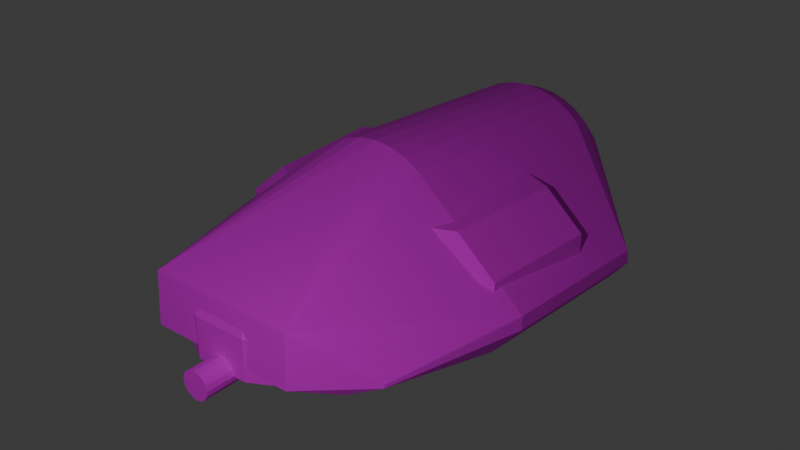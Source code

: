 # Source: interceptor.blend  (saved by Blender 4.5.90; exported with 4.5.12 LTS)
import bpy
from mathutils import Matrix  # noqa: F401  (used for matrix-valued properties, if any)

bpy.ops.wm.read_factory_settings(use_empty=True)
scene = bpy.context.scene
scene.name = 'Scene'

# ---- images (referenced by path relative to the original .blend; pixels are not part of the script)
import os
ASSET_DIR = os.environ.get("B2B_ASSET_DIR", "")  # directory of the original .blend (textures are referenced by path, not embedded)
HERE = os.path.dirname(os.path.abspath(__file__))  # packed textures are extracted next to this script under _unpacked/

def load_image(name, relpath, width, height, colorspace="sRGB"):
    """Load a texture the original file referenced (path relative to the .blend, or extracted next to this script)."""
    p = next((c for c in (os.path.join(HERE, relpath), os.path.join(ASSET_DIR, relpath)) if relpath and os.path.exists(c)), "")
    if p:
        img = bpy.data.images.load(p, check_existing=True)
        img.name = name
    else:  # same state as the original file: an image datablock whose file is absent (Cycles renders it pink)
        img = bpy.data.images.new(name, width, height)
        img.source = "FILE"
        img.filepath = "//" + (relpath or name)
    img.colorspace_settings.name = colorspace
    return img
img_pallete_png = load_image('pallete.png', 'pallete.png', 1024, 1024, 'sRGB')

# ---- materials (node trees are filled in below, after node groups)
mat_ship = bpy.data.materials.new('ship')

# ---- material node trees
mat_ship.use_nodes = True; mat_ship.node_tree.nodes.clear()
_N = mat_ship.node_tree.nodes; _L = mat_ship.node_tree.links
n0 = _N.new('ShaderNodeBsdfPrincipled'); n0.name = 'Principled BSDF'; n0.location = (10, 300)
n0.inputs[2].default_value = 1.0
n1 = _N.new('ShaderNodeOutputMaterial'); n1.name = 'Material Output'; n1.location = (300, 300)
n2 = _N.new('ShaderNodeTexImage'); n2.name = 'Image Texture'; n2.location = (-280, 280)
n2.image = img_pallete_png
_L.new(n0.outputs[0], n1.inputs[0])
_L.new(n2.outputs[0], n0.inputs[0])
n1.is_active_output = True

# ---- world
world_world = bpy.data.worlds.new('World'); scene.world = world_world
world_world.use_nodes = True; world_world.node_tree.nodes.clear()
_N = world_world.node_tree.nodes; _L = world_world.node_tree.links
n0 = _N.new('ShaderNodeOutputWorld'); n0.name = 'World Output'; n0.location = (300, 300)
n1 = _N.new('ShaderNodeBackground'); n1.name = 'Background'; n1.location = (10, 300)
n1.inputs[0].default_value = (0.05088, 0.05088, 0.05088, 1.0)
_L.new(n1.outputs[0], n0.inputs[0])
n0.is_active_output = True
world_world.color = (0.05088, 0.05088, 0.05088)
world_world.use_sun_shadow = False
world_world.sun_shadow_jitter_overblur = 0.0

# ---- lights
light_light = bpy.data.lights.new('Light', 'POINT')
light_light.transmission_factor = 0.0
light_light.energy = 1000.0
light_light.shadow_soft_size = 0.1
light_light.shadow_maximum_resolution = 0.006
light_light.use_absolute_resolution = True

# ---- meshes
me_cube_010 = bpy.data.meshes.new('Cube.010')
me_cube_010.from_pydata([(1.229, -2.399, -0.3168), (1.779, -0.8055, -0.4111), (1.792, 1.6, -0.553), (0.8913, -2.82, 0.4402), (0.8911, -2.856, -0.1773), (1.541, -2.213, -0.1679), (2.011, -0.632, 0.02496), (1.541, -2.215, -0.2031), (2.011, -0.6417, -0.1405), (2.022, 1.503, -0.2671), (2.022, 1.461, -0.09855), (-1.242, -2.386, -0.3165), (-1.775, -0.7869, -0.4106), (-1.763, 1.618, -0.5525), (-0.9086, -2.81, 0.4405), (-0.9089, -2.847, -0.1771), (-1.552, -2.197, -0.1675), (-2.005, -0.6109, 0.02549), (-1.552, -2.199, -0.2027), (-2.005, -0.6207, -0.14), (-1.994, 1.524, -0.2666), (-1.994, 1.482, -0.09802), (0.003334, -0.5499, 1.358), (-0.2074, -0.55, 1.337), (-0.41, -0.5526, 1.276), (-0.5968, -0.5575, 1.176), (-0.2083, -0.6748, -0.7776), (0.002384, -0.6771, -0.7983), (0.2131, -0.677, -0.7776), (0.6033, -0.5638, 1.176), (0.4166, -0.5569, 1.276), (0.214, -0.5522, 1.337), (-0.1925, 2.287, 1.17), (0.01818, 2.287, 1.191), (-0.3952, 2.284, 1.109), (-0.5819, 2.279, 1.009), (-0.7456, 2.272, 0.8749), (-0.396, 2.166, -0.8836), (-0.1935, 2.162, -0.9449), (0.01723, 2.159, -0.9657), (0.2279, 2.16, -0.945), (0.4306, 2.162, -0.8837), (0.7817, 2.264, 0.8747), (0.6181, 2.273, 1.009), (0.4314, 2.28, 1.108), (0.2289, 2.284, 1.17), (-0.1698, 2.596, 1.045), (0.01978, 2.597, 1.064), (-0.3522, 2.594, 0.9903), (-0.5203, 2.59, 0.9006), (-0.6676, 2.583, 0.78), (-0.7886, 2.575, 0.633), (-0.521, 2.494, -0.7129), (-0.353, 2.488, -0.8026), (-0.1707, 2.484, -0.8579), (0.01893, 2.482, -0.8765), (0.2086, 2.482, -0.8579), (0.3909, 2.484, -0.8027), (0.559, 2.489, -0.7131), (0.8278, 2.567, 0.6327), (0.707, 2.576, 0.7798), (0.5597, 2.584, 0.9005), (0.3917, 2.59, 0.9902), (0.2094, 2.594, 1.045), (-0.6821, 2.917, 0.2618), (-0.632, 2.904, 0.4452), (-0.6991, 2.913, 0.07201), (-0.6823, 2.894, -0.1168), (-0.6323, 2.86, -0.2975), (0.7336, 2.887, -0.117), (0.6832, 2.853, -0.2977), (0.7506, 2.906, 0.07182), (0.7337, 2.909, 0.2616), (0.6836, 2.897, 0.445)], [], [(6, 5, 7, 8), (6, 8, 9, 10), (1, 2, 9, 8), (17, 19, 18, 16), (17, 21, 20, 19), (12, 19, 20, 13), (24, 23, 32, 34), (27, 26, 38, 39), (25, 24, 34, 35), (30, 29, 43, 44), (28, 27, 39, 40), (31, 30, 44, 45), (23, 22, 33, 32), (22, 31, 45, 33), (32, 33, 47, 46), (38, 37, 53, 54), (34, 32, 46, 48), (43, 42, 60, 61), (39, 38, 54, 55), (35, 34, 48, 49), (44, 43, 61, 62), (40, 39, 55, 56), (36, 35, 49, 50), (45, 44, 62, 63), (41, 40, 56, 57), (33, 45, 63, 47), (4, 3, 14, 15), (66, 71, 69, 67), (9, 69, 71), (73, 72, 64, 65), (67, 20, 66), (10, 9, 71, 72), (67, 69, 70, 68), (73, 10, 72), (70, 69, 9), (11, 27, 0, 15), (6, 10, 43, 29), (21, 65, 64), (68, 20, 67), (2, 58, 70, 9), (55, 54, 68, 70), (47, 63, 73), (63, 62, 73), (62, 61, 73), (61, 60, 73), (60, 59, 73), (59, 10, 73), (59, 60, 10), (60, 42, 10), (42, 43, 10), (35, 21, 17, 25), (58, 57, 70), (57, 56, 70), (56, 55, 70), (22, 14, 3, 31), (7, 1, 8), (12, 13, 38, 26), (40, 41, 2), (41, 57, 2), (57, 58, 2), (51, 50, 65), (50, 49, 65), (49, 48, 65), (48, 46, 65), (21, 51, 65), (40, 2, 1, 28), (35, 36, 21), (36, 50, 21), (50, 51, 21), (54, 53, 68), (53, 52, 68), (12, 18, 19), (52, 53, 13), (53, 37, 13), (37, 38, 13), (46, 47, 73, 65), (29, 3, 6), (3, 5, 6), (5, 3, 4), (5, 4, 7), (4, 0, 7), (0, 1, 7), (0, 28, 1), (16, 14, 17), (14, 25, 17), (26, 11, 12), (11, 18, 12), (15, 14, 16), (15, 16, 18), (11, 15, 18), (30, 3, 29), (30, 31, 3), (52, 13, 20, 68), (72, 71, 66, 64), (20, 21, 64, 66), (15, 0, 4), (27, 28, 0), (22, 23, 14), (23, 24, 14), (24, 25, 14), (27, 11, 26)])
_uv = me_cube_010.uv_layers.new(name='UVMap')
_uv.uv.foreach_set('vector', [0.1669, 0.6924, 0.1811, 0.6271, 0.1811, 0.619, 0.1669, 0.6545, 0.1669, 0.6924, 0.1669, 0.6545, 0.1475, 0.6545, 0.148, 0.6924, 0.1683, 0.5906, 0.1465, 0.5906, 0.1475, 0.6545, 0.1669, 0.6545, 0.1669, 0.6924, 0.1669, 0.6545, 0.1811, 0.619, 0.1811, 0.6271, 0.1669, 0.6924, 0.148, 0.6924, 0.1475, 0.6545, 0.1669, 0.6545, 0.1683, 0.5906, 0.1669, 0.6545, 0.1475, 0.6545, 0.1465, 0.5906, 0.167, 0.9785, 0.167, 0.9925, 0.1413, 0.9925, 0.1413, 0.9785, 0.167, 0.5038, 0.167, 0.5086, 0.1413, 0.5086, 0.1413, 0.5038, 0.167, 0.9557, 0.167, 0.9785, 0.1413, 0.9785, 0.1413, 0.9557, 0.167, 0.9785, 0.167, 0.9557, 0.1413, 0.9557, 0.1413, 0.9785, 0.167, 0.5086, 0.167, 0.5038, 0.1413, 0.5038, 0.1413, 0.5086, 0.167, 0.9925, 0.167, 0.9785, 0.1413, 0.9785, 0.1413, 0.9925, 0.167, 0.9925, 0.167, 0.9972, 0.1413, 0.9972, 0.1413, 0.9925, 0.167, 0.9972, 0.167, 0.9925, 0.1413, 0.9925, 0.1413, 0.9972, 0.1413, 0.9925, 0.1413, 0.9972, 0.1385, 0.9726, 0.1385, 0.9683, 0.1413, 0.5086, 0.1413, 0.5226, 0.1385, 0.5454, 0.1385, 0.5328, 0.1413, 0.9785, 0.1413, 0.9925, 0.1385, 0.9683, 0.1385, 0.9557, 0.1413, 0.9557, 0.1413, 0.925, 0.1385, 0.9075, 0.1385, 0.9352, 0.1413, 0.5038, 0.1413, 0.5086, 0.1385, 0.5328, 0.1385, 0.5285, 0.1413, 0.9557, 0.1413, 0.9785, 0.1385, 0.9557, 0.1385, 0.9352, 0.1413, 0.9785, 0.1413, 0.9557, 0.1385, 0.9352, 0.1385, 0.9557, 0.1413, 0.5086, 0.1413, 0.5038, 0.1385, 0.5285, 0.1385, 0.5328, 0.1413, 0.925, 0.1413, 0.9557, 0.1385, 0.9352, 0.1385, 0.9075, 0.1413, 0.9925, 0.1413, 0.9785, 0.1385, 0.9557, 0.1385, 0.9683, 0.1413, 0.5226, 0.1413, 0.5086, 0.1385, 0.5328, 0.1385, 0.5454, 0.1413, 0.9972, 0.1413, 0.9925, 0.1385, 0.9683, 0.1385, 0.9726, 0.0, 0.0, 0.0, 0.0, 0.0, 0.0, 0.0, 0.0, 0.1351, 0.7505, 0.1351, 0.7505, 0.0, 0.0, 0.1352, 0.7072, 0.0, 0.0, 0.1352, 0.7072, 0.1351, 0.7505, 0.0, 0.0, 0.1352, 0.7939, 0.1352, 0.7939, 0.1354, 0.8355, 0.1352, 0.7072, 0.0, 0.0, 0.1351, 0.7505, 0.148, 0.6924, 0.0, 0.0, 0.1351, 0.7505, 0.1352, 0.7939, 0.1352, 0.7072, 0.0, 0.0, 0.0, 0.0, 0.1354, 0.6656, 0.1354, 0.8355, 0.0, 0.0, 0.1352, 0.7939, 0.1354, 0.6656, 0.1352, 0.7072, 0.0, 0.0, 0.0, 0.0, 0.0, 0.0, 0.0, 0.0, 0.0, 0.0, 0.0, 0.0, 0.148, 0.6924, 0.1413, 0.9557, 0.167, 0.9557, 0.148, 0.6924, 0.1354, 0.8355, 0.1352, 0.7939, 0.1354, 0.6656, 0.0, 0.0, 0.1352, 0.7072, 0.1465, 0.5906, 0.0, 0.0, 0.1354, 0.6656, 0.0, 0.0, 0.1385, 0.5285, 0.1385, 0.5328, 0.1354, 0.6656, 0.0, 0.0, 0.1385, 0.9726, 0.1385, 0.9683, 0.0, 0.0, 0.1385, 0.9683, 0.1385, 0.9557, 0.0, 0.0, 0.1385, 0.9557, 0.1385, 0.9352, 0.0, 0.0, 0.1385, 0.9352, 0.1385, 0.9075, 0.0, 0.0, 0.1385, 0.9075, 0.1385, 0.8739, 0.0, 0.0, 0.1385, 0.8739, 0.0, 0.0, 0.1354, 0.8355, 0.1385, 0.8739, 0.1385, 0.9075, 0.0, 0.0, 0.1385, 0.9075, 0.1413, 0.925, 0.0, 0.0, 0.1413, 0.925, 0.1413, 0.9557, 0.0, 0.0, 0.1413, 0.9557, 0.148, 0.6924, 0.0, 0.0, 0.167, 0.9557, 0.1385, 0.5659, 0.1385, 0.5454, 0.1354, 0.6656, 0.1385, 0.5454, 0.1385, 0.5328, 0.1354, 0.6656, 0.1385, 0.5328, 0.1385, 0.5285, 0.1354, 0.6656, 0.167, 0.9972, 0.0, 0.0, 0.0, 0.0, 0.167, 0.9925, 0.1811, 0.619, 0.1683, 0.5906, 0.1669, 0.6545, 0.0, 0.0, 0.1465, 0.5906, 0.1413, 0.5086, 0.167, 0.5086, 0.1413, 0.5086, 0.1413, 0.5226, 0.1465, 0.5906, 0.1413, 0.5226, 0.1385, 0.5454, 0.1465, 0.5906, 0.1385, 0.5454, 0.1385, 0.5659, 0.1465, 0.5906, 0.1385, 0.8739, 0.1385, 0.9075, 0.0, 0.0, 0.1385, 0.9075, 0.1385, 0.9352, 0.0, 0.0, 0.1385, 0.9352, 0.1385, 0.9557, 0.0, 0.0, 0.1385, 0.9557, 0.1385, 0.9683, 0.0, 0.0, 0.148, 0.6924, 0.1385, 0.8739, 0.0, 0.0, 0.1413, 0.5086, 0.1465, 0.5906, 0.0, 0.0, 0.167, 0.5086, 0.1413, 0.9557, 0.1413, 0.925, 0.148, 0.6924, 0.1413, 0.925, 0.1385, 0.9075, 0.148, 0.6924, 0.1385, 0.9075, 0.1385, 0.8739, 0.148, 0.6924, 0.1385, 0.5328, 0.1385, 0.5454, 0.1354, 0.6656, 0.1385, 0.5454, 0.1385, 0.5659, 0.1354, 0.6656, 0.1683, 0.5906, 0.1811, 0.619, 0.1669, 0.6545, 0.1385, 0.5659, 0.1385, 0.5454, 0.1465, 0.5906, 0.1385, 0.5454, 0.1413, 0.5226, 0.1465, 0.5906, 0.1413, 0.5226, 0.1413, 0.5086, 0.1465, 0.5906, 0.1385, 0.9683, 0.0, 0.0, 0.0, 0.0, 0.1354, 0.8355, 0.167, 0.9557, 0.0, 0.0, 0.0, 0.0, 0.0, 0.0, 0.1811, 0.6271, 0.1669, 0.6924, 0.1811, 0.6271, 0.0, 0.0, 0.0, 0.0, 0.1811, 0.6271, 0.0, 0.0, 0.1811, 0.619, 0.0, 0.0, 0.0, 0.0, 0.1811, 0.619, 0.0, 0.0, 0.1683, 0.5906, 0.1811, 0.619, 0.0, 0.0, 0.167, 0.5086, 0.0, 0.0, 0.1811, 0.6271, 0.0, 0.0, 0.1669, 0.6924, 0.0, 0.0, 0.167, 0.9557, 0.0, 0.0, 0.167, 0.5086, 0.0, 0.0, 0.0, 0.0, 0.0, 0.0, 0.1811, 0.619, 0.1683, 0.5906, 0.0, 0.0, 0.0, 0.0, 0.1811, 0.6271, 0.0, 0.0, 0.1811, 0.6271, 0.1811, 0.619, 0.0, 0.0, 0.0, 0.0, 0.1811, 0.619, 0.167, 0.9785, 0.0, 0.0, 0.167, 0.9557, 0.167, 0.9785, 0.167, 0.9925, 0.0, 0.0, 0.1385, 0.5659, 0.1465, 0.5906, 0.1475, 0.6545, 0.1354, 0.6656, 0.0, 0.0, 0.1351, 0.7505, 0.1351, 0.7505, 0.1352, 0.7939, 0.1475, 0.6545, 0.148, 0.6924, 0.1352, 0.7939, 0.1351, 0.7505, 0.0, 0.0, 0.0, 0.0, 0.0, 0.0, 0.167, 0.5038, 0.167, 0.5086, 0.0, 0.0, 0.167, 0.9972, 0.167, 0.9925, 0.0, 0.0, 0.167, 0.9925, 0.167, 0.9785, 0.0, 0.0, 0.167, 0.9785, 0.167, 0.9557, 0.0, 0.0, 0.0, 0.0, 0.0, 0.0, 0.167, 0.5086])
me_cube_010.materials.append(mat_ship)
me_cube_010.update()
me_cube = bpy.data.meshes.new('Cube')
me_cube.from_pydata([(0.7158, 1.057, -0.1152), (0.7453, 0.9731, 0.7981), (0.7453, -0.645, -0.3269), (0.8012, -1.129, 0.6971), (0.3354, 1.044, -0.1152), (0.3354, 1.074, 0.5864), (0.3354, -0.645, -0.3269), (0.3354, -1.021, 0.9143), (1.222, -1.021, -0.1648), (1.028, 0.9198, -0.008988), (1.028, 0.9198, 0.2411), (1.122, -1.132, 0.4078), (0.6986, -2.079, 0.5271), (0.5732, -2.187, -0.3269), (0.3354, -2.187, -0.3269), (0.2691, -2.187, 0.6386), (0.8436, -2.077, 0.3183), (0.9253, -2.187, -0.1648), (0.004836, -0.645, -0.3269), (0.2165, 1.044, -0.1152), (0.2165, 1.074, 0.5864), (0.004837, -2.187, -0.3269), (0.5732, -2.267, 0.3225), (0.3201, -2.313, 0.366), (0.9253, -2.187, 0.111), (0.8254, -2.267, -0.2459), (0.8254, -2.267, 0.1859), (0.5732, -2.728, 0.162), (0.5732, -2.728, -0.3269), (0.3354, -2.86, -0.3269), (0.3354, -2.86, 0.162), (0.7541, -2.603, -0.2459), (0.2245, -2.77, 0.3688), (0.7541, -2.603, 0.08703), (0.7453, 1.044, -0.3269), (0.3354, 1.044, -0.3269), (0.3354, 0.9731, 0.9143), (0.6718, 1.077, 0.5864), (1.222, 0.8345, -0.1648), (1.222, 0.8345, 0.3364), (0.004836, 1.044, -0.3269), (0.6712, 1.453, -0.1181), (0.6677, 1.454, 0.5866), (0.3439, 1.454, 0.5866), (0.3439, 1.454, -0.1181), (1.025, 1.455, -0.01188), (1.025, 1.455, 0.2382), (0.2144, 1.454, 0.585), (0.2144, 1.454, -0.1166), (0.004836, 1.044, -0.1225), (0.004836, 1.457, -0.1225), (0.6718, 1.585, -0.2204), (0.8524, 1.587, 0.69), (0.3446, 1.586, 0.8071), (0.3446, 1.586, -0.2204), (1.125, 1.587, -0.08322), (1.125, 1.587, 0.2399), (0.215, 1.587, 0.805), (0.215, 1.587, -0.2186), (0.00548, 1.589, -0.2261), (0.6727, 1.887, -0.2206), (0.8532, 1.888, 0.6898), (0.3454, 1.888, 0.807), (0.3454, 1.888, -0.2206), (1.126, 1.889, -0.08335), (1.126, 1.889, 0.2397), (0.2159, 1.889, 0.8049), (0.2159, 1.889, -0.2187), (0.006305, 1.891, -0.2262), (0.6736, 2.226, -0.2207), (0.8541, 2.227, 0.6897), (0.3463, 2.227, 0.8068), (0.3463, 2.227, -0.2207), (1.127, 2.228, -0.0835), (1.127, 2.228, 0.2396), (0.01804, 2.227, 0.8047), (0.01804, 2.227, -0.2188), (0.6561, 2.49, -0.1275), (0.6701, 2.492, 0.6895), (0.3464, 2.491, 0.6895), (0.347, 2.491, -0.1275), (0.934, 2.492, -0.01971), (0.934, 2.492, 0.2069), (0.3102, 2.491, 0.5956), (0.3102, 2.491, -0.1269), (0.6736, 2.49, -0.2209), (0.3464, 2.491, -0.2209), (0.3471, 2.491, 0.5962), (0.625, 2.491, 0.5962), (1.027, 2.492, -0.08365), (1.027, 2.492, 0.2394), (0.2168, 2.492, 0.6874), (0.2168, 2.492, -0.219), (0.6561, 2.195, -0.1273), (0.6249, 2.196, 0.5963), (0.347, 2.196, 0.5963), (0.3469, 2.196, -0.1273), (0.9339, 2.197, -0.01955), (0.9339, 2.197, 0.207), (0.3101, 2.196, 0.5957), (0.3101, 2.196, -0.1268), (0.7453, -1.021, 0.7981), (1.222, -1.021, 0.3364), (0.5732, -2.187, 0.6386), (0.9253, -2.187, 0.1768), (0.7561, -1.114, 0.6565), (1.077, -1.118, 0.3672), (-0.6971, 1.057, -0.1152), (-0.7265, 0.9731, 0.7981), (-0.7265, -0.645, -0.3269), (-0.7825, -1.129, 0.6971), (-0.3166, 1.044, -0.1152), (-0.3166, 1.074, 0.5864), (-0.3166, -0.645, -0.3269), (-0.3166, -1.021, 0.9143), (-1.203, -1.021, -0.1648), (-1.01, 0.9198, -0.008988), (-1.01, 0.9198, 0.2411), (-1.103, -1.132, 0.4078), (-0.6799, -2.079, 0.5271), (-0.5544, -2.187, -0.3269), (-0.3166, -2.187, -0.3269), (-0.2504, -2.187, 0.6386), (-0.8248, -2.077, 0.3183), (-0.9066, -2.187, -0.1648), (0.01389, -1.021, 0.9143), (0.01389, -0.645, -0.3269), (-0.1978, 1.044, -0.1152), (-0.1978, 1.074, 0.5864), (0.01389, -2.239, 0.6182), (0.01389, -2.187, -0.3269), (-0.5544, -2.267, 0.3225), (-0.3014, -2.313, 0.366), (-0.9066, -2.187, 0.111), (-0.8067, -2.267, -0.2459), (-0.8067, -2.267, 0.1859), (-0.5544, -2.728, 0.162), (-0.5544, -2.728, -0.3269), (-0.3166, -2.86, -0.3269), (-0.3166, -2.86, 0.162), (-0.7354, -2.603, -0.2459), (0.01389, -2.86, 0.162), (0.01389, -2.86, -0.3269), (-0.2058, -2.77, 0.3688), (-0.7354, -2.603, 0.08703), (-0.7265, 1.044, -0.3269), (-0.3166, 1.044, -0.3269), (-0.3166, 0.9731, 0.9143), (-0.653, 1.077, 0.5864), (-1.203, 0.8345, -0.1648), (-1.203, 0.8345, 0.3364), (0.01389, 0.9731, 0.9143), (0.01389, 1.044, -0.3269), (-0.6525, 1.453, -0.1181), (-0.649, 1.454, 0.5866), (-0.3252, 1.454, 0.5866), (-0.3252, 1.454, -0.1181), (-1.006, 1.455, -0.01188), (-1.006, 1.455, 0.2382), (-0.1957, 1.454, 0.585), (-0.1957, 1.454, -0.1166), (0.01389, 1.044, -0.1225), (0.01389, 1.074, 0.584), (0.01389, 1.457, 0.584), (0.01389, 1.457, -0.1225), (-0.6531, 1.585, -0.2204), (-0.8336, 1.587, 0.69), (-0.3258, 1.586, 0.8071), (-0.3258, 1.586, -0.2204), (-1.106, 1.587, -0.08322), (-1.106, 1.587, 0.2399), (-0.1963, 1.587, 0.805), (-0.1963, 1.587, -0.2186), (0.01325, 1.589, 0.8038), (0.01325, 1.589, -0.2261), (-0.6539, 1.887, -0.2206), (-0.8344, 1.888, 0.6898), (-0.3267, 1.888, 0.807), (-0.3267, 1.888, -0.2206), (-1.107, 1.889, -0.08335), (-1.107, 1.889, 0.2397), (-0.1971, 1.889, 0.8049), (-0.1971, 1.889, -0.2187), (0.01242, 1.891, 0.8036), (0.01242, 1.891, -0.2262), (-0.6549, 2.226, -0.2207), (-0.8354, 2.227, 0.6897), (-0.3276, 2.227, 0.8068), (-0.3276, 2.227, -0.2207), (-1.108, 2.228, -0.0835), (-1.108, 2.228, 0.2396), (0.0006921, 2.227, 0.8047), (0.0006921, 2.227, -0.2188), (0.0115, 2.23, 0.8035), (0.0115, 2.23, -0.2263), (-0.6374, 2.49, -0.1275), (-0.6514, 2.492, 0.6895), (-0.3276, 2.491, 0.6895), (-0.3283, 2.491, -0.1275), (-0.9153, 2.492, -0.01971), (-0.9153, 2.492, 0.2069), (-0.2915, 2.491, 0.5956), (-0.2915, 2.491, -0.1269), (-0.6549, 2.49, -0.2209), (-0.3276, 2.491, -0.2209), (-0.3284, 2.491, 0.5962), (-0.6063, 2.491, 0.5962), (-1.009, 2.492, -0.08365), (-1.009, 2.492, 0.2394), (-0.1981, 2.492, 0.6874), (-0.1981, 2.492, -0.219), (-0.6373, 2.195, -0.1273), (-0.6062, 2.196, 0.5963), (-0.3283, 2.196, 0.5963), (-0.3282, 2.196, -0.1273), (-0.9152, 2.197, -0.01955), (-0.9152, 2.197, 0.207), (-0.2914, 2.196, 0.5957), (-0.2914, 2.196, -0.1268), (-0.7265, -1.021, 0.7981), (-1.203, -1.021, 0.3364), (-0.5544, -2.187, 0.6386), (-0.9066, -2.187, 0.1768), (-0.7374, -1.114, 0.6565), (-1.058, -1.118, 0.3672), (0.2129, -2.239, 0.6182), (0.3354, -2.267, 0.3225), (0.01389, -2.187, 0.6386), (0.2644, -2.838, 0.2135), (-0.2666, -2.267, 0.5495), (-0.3166, -2.267, 0.3225), (-0.2456, -2.838, 0.2135), (0.2129, -2.695, 0.4408), (0.3221, -2.765, 0.2445), (-0.3034, -2.765, 0.2445), (-0.2648, -2.705, 0.3785), (-0.1941, -2.239, 0.6182), (-0.1941, -2.695, 0.4408), (-0.3166, -2.86, 0.162), (-0.3166, -2.267, 0.3225), (0.2854, -2.267, 0.5495), (0.2836, -2.705, 0.3785), (-0.2504, -2.187, 0.6386), (-0.2504, -2.748, 0.4204), (0.01389, -2.187, 0.6386), (0.2691, -2.187, 0.6386), (0.2691, -2.748, 0.4204), (0.3354, -2.86, 0.162), (0.3354, -2.267, 0.3225), (0.6718, 1.077, 0.5864), (0.6677, 1.454, 0.5866), (1.028, 0.9198, -0.008988), (1.028, 0.9198, 0.2411), (1.025, 1.455, -0.01188), (1.125, 1.587, -0.08322), (1.125, 1.587, 0.2399), (0.8524, 1.587, 0.69), (-0.7265, -0.645, -0.3269), (-0.7265, 1.044, -0.3269), (-1.203, 0.8345, 0.3364), (-1.203, -1.021, 0.3364), (-0.7265, 0.9731, 0.7981), (-1.203, -1.021, -0.1648), (-0.9066, -2.187, 0.111), (-0.9066, -2.187, -0.1648), (-0.9066, -2.187, 0.1768), (-1.01, 0.9198, -0.008988), (-1.01, 0.9198, 0.2411), (-0.653, 1.077, 0.5864), (-0.6971, 1.057, -0.1152), (-1.327, 0.7438, 0.7575), (-1.227, -0.7275, 0.7575), (-1.703, -0.7275, -0.1648), (-1.803, 0.7397, -0.1648), (-1.803, 0.7397, 0.3364), (-1.803, 0.7397, 0.3364), (-1.703, -0.7275, 0.3364), (-1.703, -0.7275, 0.3364), (1.345, 0.7438, 0.7575), (1.245, -0.7275, 0.7575), (1.722, -0.7275, -0.1648), (1.822, 0.7397, -0.1648), (1.822, 0.7397, 0.3364), (1.722, -0.7275, 0.3364)], [], [(102, 8, 280, 283), (8, 102, 104, 24, 17), (251, 0, 41, 45), (4, 19, 48, 44), (2, 6, 35, 34), (7, 101, 1, 36), (39, 1, 278, 282), (2, 34, 38, 8), (6, 2, 13, 14), (5, 249, 250, 43), (22, 103, 15, 226), (26, 25, 17, 24), (16, 11, 106), (101, 7, 15, 103), (2, 8, 17, 25, 13), (15, 7, 125, 227), (35, 6, 18, 40), (6, 14, 21, 18), (228, 32, 143, 231), (7, 36, 151, 125), (26, 22, 27, 33), (103, 22, 26, 24, 104), (23, 240, 241, 233), (14, 13, 28, 29), (29, 30, 141, 142), (28, 27, 30, 29), (27, 28, 31, 33), (25, 26, 33, 31), (13, 25, 31, 28), (21, 14, 29, 142), (22, 226, 30, 27), (4, 0, 34, 35), (249, 5, 36, 1), (251, 252, 39, 38), (252, 249, 1, 39), (0, 251, 38, 34), (20, 162, 151), (19, 4, 35, 40), (5, 20, 151, 36), (41, 44, 54, 51), (42, 46, 255, 52), (44, 48, 58, 54), (10, 9, 253, 46), (0, 4, 44, 41), (20, 5, 43, 47), (37, 10, 46, 42), (40, 49, 19), (46, 253, 55, 255), (19, 49, 50, 48), (162, 20, 47, 163), (173, 57, 66, 183), (256, 56, 65, 61), (54, 58, 67, 63), (58, 59, 68, 67), (47, 43, 53, 57), (48, 50, 59, 58), (45, 41, 51, 254), (43, 250, 256, 53), (163, 47, 57, 173), (60, 63, 72, 69), (183, 66, 75, 193), (61, 65, 74, 70), (63, 67, 76, 72), (51, 54, 63, 60), (57, 53, 62, 66), (254, 51, 60, 64), (53, 256, 61, 62), (56, 254, 64, 65), (76, 75, 91, 92), (75, 71, 79, 91), (69, 72, 86, 85), (76, 194, 193, 75), (66, 62, 71, 75), (64, 60, 69, 73), (62, 61, 70, 71), (65, 64, 73, 74), (67, 68, 194, 76), (82, 81, 97, 98), (81, 77, 93, 97), (80, 84, 100, 96), (70, 74, 90, 78), (71, 70, 78, 79), (72, 76, 92, 86), (73, 69, 85, 89), (74, 73, 89, 90), (80, 77, 85, 86), (88, 87, 79, 78), (81, 82, 90, 89), (82, 88, 78, 90), (77, 81, 89, 85), (83, 84, 92, 91), (84, 80, 86, 92), (87, 83, 91, 79), (95, 96, 100, 99), (96, 95, 94, 93), (93, 94, 98, 97), (77, 80, 96, 93), (83, 87, 95, 99), (84, 83, 99, 100), (88, 82, 98, 94), (87, 88, 94, 95), (3, 11, 102, 101), (16, 12, 103, 104), (11, 16, 104, 102), (12, 3, 101, 103), (11, 3, 105, 106), (16, 106, 105, 12), (12, 105, 3), (259, 149, 273, 274), (262, 124, 133, 222, 220), (266, 157, 153, 269), (111, 156, 160, 127), (257, 258, 146, 113), (114, 147, 261, 219), (219, 261, 270, 271), (109, 262, 149, 145), (113, 121, 120, 257), (112, 155, 154, 268), (131, 230, 122, 221), (135, 263, 264, 134), (123, 224, 118), (219, 221, 122, 114), (257, 120, 134, 264, 115), (122, 227, 125, 114), (146, 152, 126, 113), (113, 126, 130, 121), (232, 225, 129, 236, 237), (114, 125, 151, 147), (135, 144, 136, 131), (221, 265, 263, 135, 131), (132, 234, 235, 229), (121, 138, 137, 120), (138, 142, 141, 139), (137, 138, 139, 136), (136, 144, 140, 137), (134, 140, 144, 135), (120, 137, 140, 134), (130, 142, 138, 121), (131, 136, 139, 230), (111, 146, 258, 269), (268, 261, 147, 112), (116, 149, 259, 117), (117, 259, 108, 148), (107, 145, 149, 116), (128, 151, 162), (127, 152, 146, 111), (112, 147, 151, 128), (153, 165, 168, 156), (154, 166, 170, 158), (156, 168, 172, 160), (267, 158, 157, 266), (269, 153, 156, 111), (128, 159, 155, 112), (268, 154, 158, 267), (152, 127, 161), (158, 170, 169, 157), (127, 160, 164, 161), (162, 163, 159, 128), (173, 183, 181, 171), (166, 176, 180, 170), (168, 178, 182, 172), (172, 182, 184, 174), (159, 171, 167, 155), (160, 172, 174, 164), (157, 169, 165, 153), (155, 167, 166, 154), (163, 173, 171, 159), (175, 185, 188, 178), (183, 193, 191, 181), (176, 186, 190, 180), (178, 188, 192, 182), (165, 175, 178, 168), (171, 181, 177, 167), (169, 179, 175, 165), (167, 177, 176, 166), (170, 180, 179, 169), (192, 210, 209, 191), (191, 209, 197, 187), (185, 203, 204, 188), (192, 191, 193, 194), (181, 191, 187, 177), (179, 189, 185, 175), (177, 187, 186, 176), (180, 190, 189, 179), (182, 192, 194, 184), (200, 216, 215, 199), (199, 215, 211, 195), (198, 214, 218, 202), (186, 196, 208, 190), (187, 197, 196, 186), (188, 204, 210, 192), (189, 207, 203, 185), (190, 208, 207, 189), (198, 204, 203, 195), (206, 196, 197, 205), (199, 207, 208, 200), (200, 208, 196, 206), (195, 203, 207, 199), (201, 209, 210, 202), (202, 210, 204, 198), (205, 197, 209, 201), (213, 217, 218, 214), (214, 211, 212, 213), (211, 215, 216, 212), (195, 211, 214, 198), (201, 217, 213, 205), (202, 218, 217, 201), (206, 212, 216, 200), (205, 213, 212, 206), (110, 219, 260, 118), (123, 265, 221, 119), (118, 260, 265, 123), (119, 221, 219, 110), (118, 224, 223, 110), (123, 119, 223, 224), (119, 110, 223), (245, 248, 226, 15), (248, 247, 30, 226), (242, 244, 227, 122), (239, 242, 122, 230), (247, 238, 139, 30), (238, 239, 230, 139), (244, 245, 15, 227), (32, 228, 247, 246), (228, 231, 238, 247), (231, 143, 243, 238), (143, 32, 246, 243), (229, 235, 243, 242), (235, 234, 238, 243), (132, 229, 242, 239), (234, 132, 239, 238), (225, 232, 246, 245), (237, 236, 242, 243), (232, 237, 243, 246), (236, 129, 244, 242), (129, 225, 245, 244), (241, 240, 245, 246), (233, 241, 246, 247), (240, 23, 248, 245), (23, 233, 247, 248), (37, 42, 250, 249), (9, 10, 252, 251), (10, 37, 249, 252), (55, 253, 45, 254), (253, 9, 251, 45), (255, 55, 254, 56), (52, 255, 56, 256), (42, 52, 256, 250), (109, 145, 258, 257), (259, 220, 260, 150), (108, 259, 150, 261), (262, 109, 257, 115), (133, 124, 264, 263), (220, 222, 265, 260), (124, 262, 115, 264), (222, 133, 263, 265), (116, 117, 267, 266), (117, 148, 268, 267), (107, 116, 266, 269), (145, 107, 269, 258), (148, 108, 261, 268), (270, 275, 276, 271), (273, 272, 277, 274), (220, 259, 274, 277), (260, 219, 271, 276), (150, 260, 276, 275), (149, 262, 272, 273), (261, 150, 275, 270), (262, 220, 277, 272), (278, 279, 283, 282), (281, 282, 283, 280), (38, 39, 282, 281), (101, 102, 283, 279), (1, 101, 279, 278), (8, 38, 281, 280)])
_uv = me_cube.uv_layers.new(name='UVMap')
_uv.uv.foreach_set('vector', [0.4978, 0.7928, 0.4978, 0.5754, 0.4978, 0.5754, 0.4978, 0.7928, 0.4978, 0.5754, 0.4978, 0.7928, 0.4853, 0.7236, 0.4853, 0.6951, 0.4853, 0.5754, 0.06961, 0.5839, 0.08202, 0.5112, 0.1177, 0.5092, 0.1179, 0.5819, 0.08085, 0.5112, 0.08085, 0.5112, 0.1178, 0.5102, 0.1178, 0.5092, 0.4777, 0.505, 0.4605, 0.505, 0.4605, 0.505, 0.4777, 0.505, 0.4605, 0.9932, 0.4777, 0.9932, 0.4777, 0.9932, 0.4605, 0.9932, 0.4978, 0.7928, 0.4777, 0.9932, 0.4777, 0.9932, 0.4978, 0.7928, 0.4777, 0.505, 0.4777, 0.505, 0.4978, 0.5754, 0.4978, 0.5754, 0.4605, 0.505, 0.4777, 0.505, 0.4705, 0.505, 0.4605, 0.505, 0.08355, 0.9914, 0.08376, 0.9914, 0.1178, 0.9915, 0.1178, 0.9915, 0.4705, 0.7868, 0.4705, 0.924, 0.4577, 0.924, 0.4605, 0.7868, 0.4811, 0.7276, 0.4811, 0.5402, 0.4853, 0.5754, 0.4853, 0.6951, 0.07766, 0.9941, 0.07751, 0.5079, 0.07722, 0.5095, 0.4777, 0.9932, 0.4605, 0.9932, 0.4577, 0.924, 0.4705, 0.924, 0.4777, 0.505, 0.4978, 0.5754, 0.4853, 0.5754, 0.4811, 0.5402, 0.4705, 0.505, 0.4577, 0.924, 0.4605, 0.9932, 0.4466, 0.9932, 0.4466, 0.924, 0.4605, 0.505, 0.4605, 0.505, 0.4466, 0.505, 0.4466, 0.505, 0.4605, 0.505, 0.4605, 0.505, 0.4466, 0.505, 0.4466, 0.505, 0.6085, 0.5266, 0.606, 0.7047, 0.5788, 0.7047, 0.5763, 0.5266, 0.4605, 0.9932, 0.4605, 0.9932, 0.4466, 0.9932, 0.4466, 0.9932, 0.4811, 0.7276, 0.4705, 0.7868, 0.4705, 0.7172, 0.4781, 0.6846, 0.4705, 0.924, 0.4705, 0.7868, 0.4811, 0.7276, 0.4853, 0.6951, 0.4853, 0.7236, 0.612, 0.7015, 0.6098, 0.9119, 0.6097, 0.7159, 0.6121, 0.5621, 0.4605, 0.505, 0.4705, 0.505, 0.4705, 0.505, 0.4605, 0.505, 0.4605, 0.505, 0.4605, 0.7172, 0.4466, 0.7172, 0.4466, 0.505, 0.4705, 0.505, 0.4705, 0.7172, 0.4605, 0.7172, 0.4605, 0.505, 0.4705, 0.7172, 0.4705, 0.505, 0.4781, 0.5402, 0.4781, 0.6846, 0.4811, 0.5402, 0.4811, 0.7276, 0.4781, 0.6846, 0.4781, 0.5402, 0.4705, 0.505, 0.4811, 0.5402, 0.4781, 0.5402, 0.4705, 0.505, 0.4466, 0.505, 0.4605, 0.505, 0.4605, 0.505, 0.4466, 0.505, 0.4705, 0.7868, 0.4605, 0.7868, 0.4605, 0.7172, 0.4705, 0.7172, 0.4605, 0.5969, 0.4765, 0.5969, 0.4777, 0.505, 0.4605, 0.505, 0.4746, 0.9014, 0.4605, 0.9014, 0.4605, 0.9932, 0.4777, 0.9932, 0.4896, 0.643, 0.4896, 0.7515, 0.4978, 0.7928, 0.4978, 0.5754, 0.4896, 0.7515, 0.4746, 0.9014, 0.4777, 0.9932, 0.4978, 0.7928, 0.4765, 0.5969, 0.4896, 0.643, 0.4978, 0.5754, 0.4777, 0.505, 0.4555, 0.9014, 0.4466, 0.9003, 0.4466, 0.9932, 0.4555, 0.5969, 0.4605, 0.5969, 0.4605, 0.505, 0.4466, 0.505, 0.4605, 0.9014, 0.4555, 0.9014, 0.4466, 0.9932, 0.4605, 0.9932, 0.4746, 0.5956, 0.4609, 0.5956, 0.4609, 0.5512, 0.4746, 0.5512, 0.4745, 0.9014, 0.4895, 0.7503, 0.4937, 0.751, 0.4822, 0.9463, 0.4609, 0.5956, 0.4554, 0.5963, 0.4555, 0.552, 0.4609, 0.5512, 0.06961, 0.755, 0.06961, 0.5839, 0.1179, 0.5819, 0.1179, 0.7531, 0.08202, 0.5112, 0.08085, 0.5112, 0.1178, 0.5092, 0.1177, 0.5092, 0.08355, 0.9914, 0.08355, 0.9914, 0.1178, 0.9915, 0.1178, 0.9904, 0.08376, 0.9914, 0.06961, 0.755, 0.1179, 0.7531, 0.1178, 0.9915, 0.4466, 0.505, 0.4466, 0.5937, 0.4555, 0.5969, 0.4895, 0.7503, 0.4895, 0.6417, 0.4937, 0.6108, 0.4937, 0.751, 0.08085, 0.5112, 0.08085, 0.5062, 0.118, 0.5062, 0.1178, 0.5102, 0.08355, 0.9897, 0.08355, 0.9914, 0.1178, 0.9904, 0.118, 0.9897, 0.4467, 0.9957, 0.4555, 0.9962, 0.4555, 0.9961, 0.4467, 0.9956, 0.4822, 0.9463, 0.4937, 0.751, 0.4937, 0.7509, 0.4823, 0.9462, 0.4609, 0.5512, 0.4555, 0.552, 0.4555, 0.552, 0.4609, 0.5512, 0.4555, 0.552, 0.4467, 0.5488, 0.4467, 0.5487, 0.4555, 0.552, 0.4554, 0.9007, 0.4609, 0.9014, 0.4609, 0.9971, 0.4555, 0.9962, 0.4554, 0.5963, 0.4466, 0.5937, 0.4467, 0.5488, 0.4555, 0.552, 0.4895, 0.6417, 0.4746, 0.5956, 0.4746, 0.5512, 0.4937, 0.6108, 0.4609, 0.9014, 0.4745, 0.9014, 0.4822, 0.9463, 0.4609, 0.9971, 0.4466, 0.9003, 0.4554, 0.9007, 0.4555, 0.9962, 0.4467, 0.9957, 0.4747, 0.5512, 0.4609, 0.5512, 0.461, 0.5511, 0.4747, 0.5511, 0.4467, 0.9956, 0.4555, 0.9961, 0.4472, 0.9961, 0.4467, 0.9956, 0.4823, 0.9462, 0.4937, 0.7509, 0.4937, 0.7509, 0.4823, 0.9462, 0.4609, 0.5512, 0.4555, 0.552, 0.4472, 0.5519, 0.461, 0.5511, 0.4746, 0.5512, 0.4609, 0.5512, 0.4609, 0.5512, 0.4747, 0.5512, 0.4555, 0.9962, 0.4609, 0.9971, 0.4609, 0.9971, 0.4555, 0.9961, 0.4937, 0.6108, 0.4746, 0.5512, 0.4747, 0.5512, 0.4937, 0.6107, 0.4609, 0.9971, 0.4822, 0.9463, 0.4823, 0.9462, 0.4609, 0.9971, 0.4937, 0.751, 0.4937, 0.6108, 0.4937, 0.6107, 0.4937, 0.7509, 0.1198, 0.9909, 0.1198, 0.9909, 0.1109, 0.519, 0.1109, 0.519, 0.1198, 0.9909, 0.1051, 0.9917, 0.1051, 0.5198, 0.1109, 0.519, 0.09042, 0.9934, 0.1051, 0.9917, 0.1051, 0.5198, 0.09042, 0.5214, 0.1198, 0.9909, 0.1202, 0.9869, 0.1202, 0.9869, 0.1198, 0.9909, 0.4555, 0.9961, 0.4609, 0.9971, 0.461, 0.997, 0.4472, 0.9961, 0.4937, 0.6107, 0.4747, 0.5512, 0.4747, 0.5511, 0.4937, 0.6107, 0.4609, 0.9971, 0.4823, 0.9462, 0.4823, 0.9462, 0.461, 0.997, 0.4937, 0.7509, 0.4937, 0.6107, 0.4937, 0.6107, 0.4937, 0.7509, 0.4555, 0.552, 0.4467, 0.5487, 0.4467, 0.5487, 0.4472, 0.5519, 0.5163, 0.5044, 0.5163, 0.5042, 0.5163, 0.9956, 0.5163, 0.9958, 0.5163, 0.5042, 0.5343, 0.5069, 0.5343, 0.9983, 0.5163, 0.9956, 0.5544, 0.5053, 0.5568, 0.5051, 0.5568, 0.9965, 0.5544, 0.9967, 0.08234, 0.9911, 0.07014, 0.99, 0.07459, 0.518, 0.09058, 0.5192, 0.1051, 0.9917, 0.08234, 0.9911, 0.09058, 0.5192, 0.1051, 0.5198, 0.1051, 0.9917, 0.1198, 0.9909, 0.1109, 0.519, 0.1051, 0.5198, 0.07014, 0.99, 0.09042, 0.9934, 0.09042, 0.5214, 0.07459, 0.518, 0.07014, 0.99, 0.07014, 0.99, 0.07459, 0.518, 0.07459, 0.518, 0.105, 0.5197, 0.0912, 0.5214, 0.09042, 0.5214, 0.1051, 0.5198, 0.09259, 0.5197, 0.105, 0.5198, 0.1051, 0.5198, 0.09058, 0.5192, 0.07877, 0.5186, 0.07877, 0.5188, 0.07459, 0.518, 0.07459, 0.518, 0.07877, 0.5188, 0.09259, 0.5197, 0.09058, 0.5192, 0.07459, 0.518, 0.0912, 0.5214, 0.07877, 0.5186, 0.07459, 0.518, 0.09042, 0.5214, 0.1067, 0.5196, 0.1067, 0.5196, 0.1109, 0.519, 0.1109, 0.519, 0.1067, 0.5196, 0.105, 0.5197, 0.1051, 0.5198, 0.1109, 0.519, 0.105, 0.5198, 0.1067, 0.5196, 0.1109, 0.519, 0.1051, 0.5198, 0.5408, 0.9892, 0.5408, 0.9607, 0.5424, 0.9607, 0.5424, 0.9892, 0.5408, 0.9607, 0.5408, 0.9892, 0.5284, 0.9892, 0.527, 0.9607, 0.527, 0.9607, 0.5284, 0.9892, 0.5146, 0.9739, 0.5146, 0.9649, 0.5343, 0.5069, 0.5544, 0.5053, 0.5544, 0.9967, 0.5343, 0.9983, 0.5568, 0.5051, 0.5544, 0.5054, 0.5544, 0.9968, 0.5568, 0.9965, 0.5568, 0.5051, 0.5568, 0.5051, 0.5568, 0.9965, 0.5568, 0.9965, 0.5363, 0.5052, 0.5163, 0.5044, 0.5163, 0.9958, 0.5363, 0.9966, 0.5544, 0.5054, 0.5363, 0.5052, 0.5363, 0.9966, 0.5544, 0.9968, 0.4801, 0.9494, 0.4935, 0.8238, 0.4978, 0.7928, 0.4777, 0.9932, 0.4819, 0.785, 0.4758, 0.8756, 0.4705, 0.924, 0.4853, 0.7236, 0.4935, 0.8238, 0.4819, 0.785, 0.4853, 0.7236, 0.4978, 0.7928, 0.4758, 0.8756, 0.4801, 0.9494, 0.4777, 0.9932, 0.4705, 0.924, 0.07751, 0.5079, 0.1217, 0.5064, 0.12, 0.5078, 0.07722, 0.5095, 0.07766, 0.9941, 0.07722, 0.5095, 0.12, 0.5078, 0.1141, 0.9931, 0.1141, 0.9931, 0.12, 0.5078, 0.1217, 0.5064, 0.4978, 0.7928, 0.4978, 0.5754, 0.4978, 0.5754, 0.4978, 0.7928, 0.4978, 0.5754, 0.4853, 0.5754, 0.4853, 0.6951, 0.4853, 0.7236, 0.4978, 0.7928, 0.06961, 0.5839, 0.1179, 0.5819, 0.1177, 0.5092, 0.08202, 0.5112, 0.08085, 0.5112, 0.1178, 0.5092, 0.1178, 0.5102, 0.08085, 0.5112, 0.4777, 0.505, 0.4777, 0.505, 0.4605, 0.505, 0.4605, 0.505, 0.4605, 0.9932, 0.4605, 0.9932, 0.4777, 0.9932, 0.4777, 0.9932, 0.4777, 0.9932, 0.4777, 0.9932, 0.4777, 0.9932, 0.4777, 0.9932, 0.4777, 0.505, 0.4978, 0.5754, 0.4978, 0.5754, 0.4777, 0.505, 0.4605, 0.505, 0.4605, 0.505, 0.4705, 0.505, 0.4777, 0.505, 0.08355, 0.9914, 0.1178, 0.9915, 0.1178, 0.9915, 0.08376, 0.9914, 0.4705, 0.7868, 0.4605, 0.7868, 0.4577, 0.924, 0.4705, 0.924, 0.4811, 0.7276, 0.4853, 0.6951, 0.4853, 0.5754, 0.4811, 0.5402, 0.07766, 0.9941, 0.07722, 0.5095, 0.07751, 0.5079, 0.4777, 0.9932, 0.4705, 0.924, 0.4577, 0.924, 0.4605, 0.9932, 0.4777, 0.505, 0.4705, 0.505, 0.4811, 0.5402, 0.4853, 0.5754, 0.4978, 0.5754, 0.4577, 0.924, 0.4466, 0.924, 0.4466, 0.9932, 0.4605, 0.9932, 0.4605, 0.505, 0.4466, 0.505, 0.4466, 0.505, 0.4605, 0.505, 0.4605, 0.505, 0.4466, 0.505, 0.4466, 0.505, 0.4605, 0.505, 0.6052, 0.7873, 0.6052, 0.9907, 0.5927, 0.9907, 0.5796, 0.9907, 0.5796, 0.7873, 0.4605, 0.9932, 0.4466, 0.9932, 0.4466, 0.9932, 0.4605, 0.9932, 0.4811, 0.7276, 0.4781, 0.6846, 0.4705, 0.7172, 0.4705, 0.7868, 0.4705, 0.924, 0.4853, 0.7236, 0.4853, 0.6951, 0.4811, 0.7276, 0.4705, 0.7868, 0.5728, 0.7015, 0.5727, 0.5621, 0.5751, 0.7159, 0.575, 0.9119, 0.4605, 0.505, 0.4605, 0.505, 0.4705, 0.505, 0.4705, 0.505, 0.4605, 0.505, 0.4466, 0.505, 0.4466, 0.7172, 0.4605, 0.7172, 0.4705, 0.505, 0.4605, 0.505, 0.4605, 0.7172, 0.4705, 0.7172, 0.4705, 0.7172, 0.4781, 0.6846, 0.4781, 0.5402, 0.4705, 0.505, 0.4811, 0.5402, 0.4781, 0.5402, 0.4781, 0.6846, 0.4811, 0.7276, 0.4705, 0.505, 0.4705, 0.505, 0.4781, 0.5402, 0.4811, 0.5402, 0.4466, 0.505, 0.4466, 0.505, 0.4605, 0.505, 0.4605, 0.505, 0.4705, 0.7868, 0.4705, 0.7172, 0.4605, 0.7172, 0.4605, 0.7868, 0.4605, 0.5969, 0.4605, 0.505, 0.4777, 0.505, 0.4765, 0.5969, 0.4746, 0.9014, 0.4777, 0.9932, 0.4605, 0.9932, 0.4605, 0.9014, 0.4896, 0.643, 0.4978, 0.5754, 0.4978, 0.7928, 0.4896, 0.7515, 0.4896, 0.7515, 0.4978, 0.7928, 0.4777, 0.9932, 0.4746, 0.9014, 0.4765, 0.5969, 0.4777, 0.505, 0.4978, 0.5754, 0.4896, 0.643, 0.4555, 0.9014, 0.4466, 0.9932, 0.4466, 0.9003, 0.4555, 0.5969, 0.4466, 0.505, 0.4605, 0.505, 0.4605, 0.5969, 0.4605, 0.9014, 0.4605, 0.9932, 0.4466, 0.9932, 0.4555, 0.9014, 0.4746, 0.5956, 0.4746, 0.5512, 0.4609, 0.5512, 0.4609, 0.5956, 0.4745, 0.9014, 0.4822, 0.9463, 0.4937, 0.751, 0.4895, 0.7503, 0.4609, 0.5956, 0.4609, 0.5512, 0.4555, 0.552, 0.4554, 0.5963, 0.06961, 0.755, 0.1179, 0.7531, 0.1179, 0.5819, 0.06961, 0.5839, 0.08202, 0.5112, 0.1177, 0.5092, 0.1178, 0.5092, 0.08085, 0.5112, 0.08355, 0.9914, 0.1178, 0.9904, 0.1178, 0.9915, 0.08355, 0.9914, 0.08376, 0.9914, 0.1178, 0.9915, 0.1179, 0.7531, 0.06961, 0.755, 0.4466, 0.505, 0.4555, 0.5969, 0.4466, 0.5937, 0.4895, 0.7503, 0.4937, 0.751, 0.4937, 0.6108, 0.4895, 0.6417, 0.08085, 0.5112, 0.1178, 0.5102, 0.118, 0.5062, 0.08085, 0.5062, 0.08355, 0.9897, 0.118, 0.9897, 0.1178, 0.9904, 0.08355, 0.9914, 0.4467, 0.9957, 0.4467, 0.9956, 0.4555, 0.9961, 0.4555, 0.9962, 0.4822, 0.9463, 0.4823, 0.9462, 0.4937, 0.7509, 0.4937, 0.751, 0.4609, 0.5512, 0.4609, 0.5512, 0.4555, 0.552, 0.4555, 0.552, 0.4555, 0.552, 0.4555, 0.552, 0.4467, 0.5487, 0.4467, 0.5488, 0.4554, 0.9007, 0.4555, 0.9962, 0.4609, 0.9971, 0.4609, 0.9014, 0.4554, 0.5963, 0.4555, 0.552, 0.4467, 0.5488, 0.4466, 0.5937, 0.4895, 0.6417, 0.4937, 0.6108, 0.4746, 0.5512, 0.4746, 0.5956, 0.4609, 0.9014, 0.4609, 0.9971, 0.4822, 0.9463, 0.4745, 0.9014, 0.4466, 0.9003, 0.4467, 0.9957, 0.4555, 0.9962, 0.4554, 0.9007, 0.4747, 0.5512, 0.4747, 0.5511, 0.461, 0.5511, 0.4609, 0.5512, 0.4467, 0.9956, 0.4467, 0.9956, 0.4472, 0.9961, 0.4555, 0.9961, 0.4823, 0.9462, 0.4823, 0.9462, 0.4937, 0.7509, 0.4937, 0.7509, 0.4609, 0.5512, 0.461, 0.5511, 0.4472, 0.5519, 0.4555, 0.552, 0.4746, 0.5512, 0.4747, 0.5512, 0.4609, 0.5512, 0.4609, 0.5512, 0.4555, 0.9962, 0.4555, 0.9961, 0.4609, 0.9971, 0.4609, 0.9971, 0.4937, 0.6108, 0.4937, 0.6107, 0.4747, 0.5512, 0.4746, 0.5512, 0.4609, 0.9971, 0.4609, 0.9971, 0.4823, 0.9462, 0.4822, 0.9463, 0.4937, 0.751, 0.4937, 0.7509, 0.4937, 0.6107, 0.4937, 0.6108, 0.1198, 0.9909, 0.1109, 0.519, 0.1109, 0.519, 0.1198, 0.9909, 0.1198, 0.9909, 0.1109, 0.519, 0.1051, 0.5198, 0.1051, 0.9917, 0.09042, 0.9934, 0.09042, 0.5214, 0.1051, 0.5198, 0.1051, 0.9917, 0.1198, 0.9909, 0.1198, 0.9909, 0.1202, 0.9869, 0.1202, 0.9869, 0.4555, 0.9961, 0.4472, 0.9961, 0.461, 0.997, 0.4609, 0.9971, 0.4937, 0.6107, 0.4937, 0.6107, 0.4747, 0.5511, 0.4747, 0.5512, 0.4609, 0.9971, 0.461, 0.997, 0.4823, 0.9462, 0.4823, 0.9462, 0.4937, 0.7509, 0.4937, 0.7509, 0.4937, 0.6107, 0.4937, 0.6107, 0.4555, 0.552, 0.4472, 0.5519, 0.4467, 0.5487, 0.4467, 0.5487, 0.5163, 0.5044, 0.5163, 0.9958, 0.5163, 0.9956, 0.5163, 0.5042, 0.5163, 0.5042, 0.5163, 0.9956, 0.5343, 0.9983, 0.5343, 0.5069, 0.5544, 0.5053, 0.5544, 0.9967, 0.5568, 0.9965, 0.5568, 0.5051, 0.08234, 0.9911, 0.09058, 0.5192, 0.07459, 0.518, 0.07014, 0.99, 0.1051, 0.9917, 0.1051, 0.5198, 0.09058, 0.5192, 0.08234, 0.9911, 0.1051, 0.9917, 0.1051, 0.5198, 0.1109, 0.519, 0.1198, 0.9909, 0.07014, 0.99, 0.07459, 0.518, 0.09042, 0.5214, 0.09042, 0.9934, 0.07014, 0.99, 0.07459, 0.518, 0.07459, 0.518, 0.07014, 0.99, 0.105, 0.5197, 0.1051, 0.5198, 0.09042, 0.5214, 0.0912, 0.5214, 0.09259, 0.5197, 0.09058, 0.5192, 0.1051, 0.5198, 0.105, 0.5198, 0.07877, 0.5186, 0.07459, 0.518, 0.07459, 0.518, 0.07877, 0.5188, 0.07877, 0.5188, 0.07459, 0.518, 0.09058, 0.5192, 0.09259, 0.5197, 0.0912, 0.5214, 0.09042, 0.5214, 0.07459, 0.518, 0.07877, 0.5186, 0.1067, 0.5196, 0.1109, 0.519, 0.1109, 0.519, 0.1067, 0.5196, 0.1067, 0.5196, 0.1109, 0.519, 0.1051, 0.5198, 0.105, 0.5197, 0.105, 0.5198, 0.1051, 0.5198, 0.1109, 0.519, 0.1067, 0.5196, 0.5408, 0.9892, 0.5424, 0.9892, 0.5424, 0.9607, 0.5408, 0.9607, 0.5408, 0.9607, 0.527, 0.9607, 0.5284, 0.9892, 0.5408, 0.9892, 0.527, 0.9607, 0.5146, 0.9649, 0.5146, 0.9739, 0.5284, 0.9892, 0.5343, 0.5069, 0.5343, 0.9983, 0.5544, 0.9967, 0.5544, 0.5053, 0.5568, 0.5051, 0.5568, 0.9965, 0.5544, 0.9968, 0.5544, 0.5054, 0.5568, 0.5051, 0.5568, 0.9965, 0.5568, 0.9965, 0.5568, 0.5051, 0.5363, 0.5052, 0.5363, 0.9966, 0.5163, 0.9958, 0.5163, 0.5044, 0.5544, 0.5054, 0.5544, 0.9968, 0.5363, 0.9966, 0.5363, 0.5052, 0.4801, 0.9494, 0.4777, 0.9932, 0.4978, 0.7928, 0.4935, 0.8238, 0.4819, 0.785, 0.4853, 0.7236, 0.4705, 0.924, 0.4758, 0.8756, 0.4935, 0.8238, 0.4978, 0.7928, 0.4853, 0.7236, 0.4819, 0.785, 0.4758, 0.8756, 0.4705, 0.924, 0.4777, 0.9932, 0.4801, 0.9494, 0.07751, 0.5079, 0.07722, 0.5095, 0.12, 0.5078, 0.1217, 0.5064, 0.07766, 0.9941, 0.1141, 0.9931, 0.12, 0.5078, 0.07722, 0.5095, 0.1141, 0.9931, 0.1217, 0.5064, 0.12, 0.5078, 0.4577, 0.924, 0.4605, 0.7868, 0.4605, 0.7868, 0.4577, 0.924, 0.4605, 0.7868, 0.4605, 0.7172, 0.4605, 0.7172, 0.4605, 0.7868, 0.4577, 0.924, 0.4466, 0.924, 0.4466, 0.924, 0.4577, 0.924, 0.4605, 0.7868, 0.4577, 0.924, 0.4577, 0.924, 0.4605, 0.7868, 0.4605, 0.7172, 0.4605, 0.7172, 0.4605, 0.7172, 0.4605, 0.7172, 0.4605, 0.7172, 0.4605, 0.7868, 0.4605, 0.7868, 0.4605, 0.7172, 0.4466, 0.924, 0.4577, 0.924, 0.4577, 0.924, 0.4466, 0.924, 0.4583, 0.8069, 0.46, 0.7395, 0.4605, 0.7172, 0.4577, 0.8293, 0.46, 0.7395, 0.46, 0.7395, 0.4605, 0.7172, 0.4605, 0.7172, 0.46, 0.7395, 0.4583, 0.8069, 0.4577, 0.8293, 0.4605, 0.7172, 0.4583, 0.8069, 0.4583, 0.8069, 0.4577, 0.8293, 0.4577, 0.8293, 0.4583, 0.885, 0.4584, 0.8113, 0.4577, 0.8293, 0.4577, 0.924, 0.4584, 0.8113, 0.4598, 0.7527, 0.4605, 0.7172, 0.4577, 0.8293, 0.4599, 0.8059, 0.4583, 0.885, 0.4577, 0.924, 0.4605, 0.7868, 0.4598, 0.7527, 0.4599, 0.8059, 0.4605, 0.7868, 0.4605, 0.7172, 0.4562, 0.9151, 0.4576, 0.8382, 0.4577, 0.8293, 0.4577, 0.924, 0.4576, 0.8382, 0.4563, 0.9151, 0.4577, 0.924, 0.4577, 0.8293, 0.4576, 0.8382, 0.4576, 0.8382, 0.4577, 0.8293, 0.4577, 0.8293, 0.4563, 0.9151, 0.4506, 0.9151, 0.4466, 0.924, 0.4577, 0.924, 0.4506, 0.9151, 0.4562, 0.9151, 0.4577, 0.924, 0.4466, 0.924, 0.4584, 0.8113, 0.4583, 0.885, 0.4577, 0.924, 0.4577, 0.8293, 0.4598, 0.7527, 0.4584, 0.8113, 0.4577, 0.8293, 0.4605, 0.7172, 0.4583, 0.885, 0.4599, 0.8059, 0.4605, 0.7868, 0.4577, 0.924, 0.4599, 0.8059, 0.4598, 0.7527, 0.4605, 0.7172, 0.4605, 0.7868, 0.08376, 0.9914, 0.1178, 0.9915, 0.1178, 0.9915, 0.08376, 0.9914, 0.06961, 0.5839, 0.06961, 0.755, 0.06961, 0.755, 0.06961, 0.5839, 0.06961, 0.755, 0.08376, 0.9914, 0.08376, 0.9914, 0.06961, 0.755, 0.4937, 0.6108, 0.4895, 0.6417, 0.4895, 0.6417, 0.4937, 0.6108, 0.1179, 0.5819, 0.06961, 0.5839, 0.06961, 0.5839, 0.1179, 0.5819, 0.4937, 0.751, 0.4937, 0.6108, 0.4937, 0.6108, 0.4937, 0.751, 0.4822, 0.9463, 0.4937, 0.751, 0.4937, 0.751, 0.4822, 0.9463, 0.4745, 0.9014, 0.4822, 0.9463, 0.4822, 0.9463, 0.4745, 0.9014, 0.4777, 0.505, 0.4777, 0.505, 0.4777, 0.505, 0.4777, 0.505, 0.4978, 0.7928, 0.4978, 0.7928, 0.4978, 0.7928, 0.4978, 0.7928, 0.4777, 0.9932, 0.4978, 0.7928, 0.4978, 0.7928, 0.4777, 0.9932, 0.4978, 0.5754, 0.4777, 0.505, 0.4777, 0.505, 0.4978, 0.5754, 0.4853, 0.6951, 0.4853, 0.5754, 0.4853, 0.5754, 0.4853, 0.6951, 0.4978, 0.7928, 0.4853, 0.7236, 0.4853, 0.7236, 0.4978, 0.7928, 0.4853, 0.5754, 0.4978, 0.5754, 0.4978, 0.5754, 0.4853, 0.5754, 0.4853, 0.7236, 0.4853, 0.6951, 0.4853, 0.6951, 0.4853, 0.7236, 0.4896, 0.643, 0.4896, 0.7515, 0.4896, 0.7515, 0.4896, 0.643, 0.4896, 0.7515, 0.4746, 0.9014, 0.4746, 0.9014, 0.4896, 0.7515, 0.4765, 0.5969, 0.4896, 0.643, 0.4896, 0.643, 0.4765, 0.5969, 0.4777, 0.505, 0.4765, 0.5969, 0.4765, 0.5969, 0.4777, 0.505, 0.4746, 0.9014, 0.4777, 0.9932, 0.4777, 0.9932, 0.4746, 0.9014, 0.4777, 0.9932, 0.4978, 0.7928, 0.4978, 0.7928, 0.4777, 0.9932, 0.4978, 0.5754, 0.4978, 0.5754, 0.4978, 0.7928, 0.4978, 0.7928, 0.4978, 0.7928, 0.4978, 0.7928, 0.4978, 0.7928, 0.4978, 0.7928, 0.4978, 0.7928, 0.4777, 0.9932, 0.4777, 0.9932, 0.4978, 0.7928, 0.4978, 0.7928, 0.4978, 0.7928, 0.4978, 0.7928, 0.4978, 0.7928, 0.4978, 0.5754, 0.4978, 0.5754, 0.4978, 0.5754, 0.4978, 0.5754, 0.4777, 0.9932, 0.4978, 0.7928, 0.4978, 0.7928, 0.4777, 0.9932, 0.4978, 0.5754, 0.4978, 0.7928, 0.4978, 0.7928, 0.4978, 0.5754, 0.4777, 0.9932, 0.4777, 0.9932, 0.4978, 0.7928, 0.4978, 0.7928, 0.4978, 0.5754, 0.4978, 0.7928, 0.4978, 0.7928, 0.4978, 0.5754, 0.4978, 0.5754, 0.4978, 0.7928, 0.4978, 0.7928, 0.4978, 0.5754, 0.4777, 0.9932, 0.4978, 0.7928, 0.4978, 0.7928, 0.4777, 0.9932, 0.4777, 0.9932, 0.4777, 0.9932, 0.4777, 0.9932, 0.4777, 0.9932, 0.4978, 0.5754, 0.4978, 0.5754, 0.4978, 0.5754, 0.4978, 0.5754])
me_cube.materials.append(mat_ship)
me_cube.update()
me_cylinder_001 = bpy.data.meshes.new('Cylinder.001')
me_cylinder_001.from_pydata([(0.008826, -3.201, -0.158), (0.008826, -2.076, -0.158), (-0.05575, -3.201, -0.1708), (-0.05575, -2.076, -0.1708), (-0.1105, -3.201, -0.2074), (-0.1105, -2.076, -0.2074), (-0.1471, -3.201, -0.2621), (-0.1471, -2.076, -0.2621), (-0.1599, -3.201, -0.3267), (-0.1599, -2.076, -0.3267), (-0.1471, -3.201, -0.3913), (-0.1471, -2.076, -0.3913), (-0.1105, -3.201, -0.446), (-0.1105, -2.076, -0.446), (-0.05575, -3.201, -0.4826), (-0.05575, -2.076, -0.4826), (0.008826, -3.201, -0.4955), (0.008826, -2.076, -0.4955), (0.0734, -3.201, -0.4826), (0.0734, -2.076, -0.4826), (0.1282, -3.201, -0.446), (0.1282, -2.076, -0.446), (0.1647, -3.201, -0.3913), (0.1647, -2.076, -0.3913), (0.1776, -3.201, -0.3267), (0.1776, -2.076, -0.3267), (0.1647, -3.201, -0.2621), (0.1647, -2.076, -0.2621), (0.1282, -3.201, -0.2074), (0.1282, -2.076, -0.2074), (0.0734, -3.201, -0.1708), (0.0734, -2.076, -0.1708)], [], [(0, 1, 3, 2), (2, 3, 5, 4), (4, 5, 7, 6), (6, 7, 9, 8), (8, 9, 11, 10), (10, 11, 13, 12), (12, 13, 15, 14), (14, 15, 17, 16), (16, 17, 19, 18), (18, 19, 21, 20), (20, 21, 23, 22), (22, 23, 25, 24), (24, 25, 27, 26), (26, 27, 29, 28), (3, 1, 31, 29, 27, 25, 23, 21, 19, 17, 15, 13, 11, 9, 7, 5), (28, 29, 31, 30), (30, 31, 1, 0), (0, 2, 4, 6, 8, 10, 12, 14, 16, 18, 20, 22, 24, 26, 28, 30)])
_uv = me_cylinder_001.uv_layers.new(name='UVMap')
_uv.uv.foreach_set('vector', [0.1564, 0.5027, 0.1564, 0.9985, 0.1473, 0.9985, 0.1473, 0.5027, 0.1473, 0.5027, 0.1473, 0.9985, 0.1396, 0.9985, 0.1396, 0.5027, 0.1396, 0.5027, 0.1396, 0.9985, 0.1345, 0.9985, 0.1345, 0.5027, 0.1345, 0.5027, 0.1345, 0.9985, 0.1327, 0.9985, 0.1327, 0.5027, 0.1327, 0.5027, 0.1327, 0.9985, 0.1345, 0.9985, 0.1345, 0.5027, 0.1345, 0.5027, 0.1345, 0.9985, 0.1396, 0.9985, 0.1396, 0.5027, 0.1396, 0.5027, 0.1396, 0.9985, 0.1473, 0.9985, 0.1473, 0.5027, 0.1473, 0.5027, 0.1473, 0.9985, 0.1564, 0.9985, 0.1564, 0.5027, 0.1564, 0.5027, 0.1564, 0.9985, 0.1655, 0.9985, 0.1655, 0.5027, 0.1655, 0.5027, 0.1655, 0.9985, 0.1732, 0.9985, 0.1732, 0.5027, 0.1732, 0.5027, 0.1732, 0.9985, 0.1783, 0.9985, 0.1783, 0.5027, 0.1783, 0.5027, 0.1783, 0.9985, 0.1801, 0.9985, 0.1801, 0.5027, 0.1801, 0.5027, 0.1801, 0.9985, 0.1783, 0.9985, 0.1783, 0.5027, 0.1783, 0.5027, 0.1783, 0.9985, 0.1732, 0.9985, 0.1732, 0.5027, 0.1473, 0.9985, 0.1564, 0.9985, 0.1655, 0.9985, 0.1732, 0.9985, 0.1783, 0.9985, 0.1801, 0.9985, 0.1783, 0.9985, 0.1732, 0.9985, 0.1655, 0.9985, 0.1564, 0.9985, 0.1473, 0.9985, 0.1396, 0.9985, 0.1345, 0.9985, 0.1327, 0.9985, 0.1345, 0.9985, 0.1396, 0.9985, 0.1732, 0.5027, 0.1732, 0.9985, 0.1655, 0.9985, 0.1655, 0.5027, 0.1655, 0.5027, 0.1655, 0.9985, 0.1564, 0.9985, 0.1564, 0.5027, 0.1564, 0.5027, 0.1473, 0.5027, 0.1396, 0.5027, 0.1345, 0.5027, 0.1327, 0.5027, 0.1345, 0.5027, 0.1396, 0.5027, 0.1473, 0.5027, 0.1564, 0.5027, 0.1655, 0.5027, 0.1732, 0.5027, 0.1783, 0.5027, 0.1801, 0.5027, 0.1783, 0.5027, 0.1732, 0.5027, 0.1655, 0.5027])
me_cylinder_001.materials.append(mat_ship)
me_cylinder_001.update()

# ---- objects
ob_light = bpy.data.objects.new('Light', light_light)
ob_collision = bpy.data.objects.new('Collision', me_cube_010)
ob_hull = bpy.data.objects.new('Hull', me_cube)
ob_gun = bpy.data.objects.new('Gun', me_cylinder_001)
ob_attachmentfixedmount = bpy.data.objects.new('AttachmentFixedMount', None)

# ---- transforms, parenting, visibility, modifiers, constraints
ob_light.location = (4.581, -8.837, 5.478)
ob_light.rotation_euler = (0.6503, 0.05522, -4.417)
ob_light.scale = (1.125, 1.125, 1.125)
ob_light.lock_rotations_4d = False
ob_light.empty_display_type = 'ARROWS'
ob_light.color = (0.0, 0.0, 0.0, 0.0)
ob_light.lineart.crease_threshold = 0.0
ob_collision.location = (0.0, 0.0, 0.0)
_m = ob_collision.modifiers.new('Shrinkwrap', 'SHRINKWRAP')
ob_hull.location = (0.0, 0.0, 0.0)
ob_gun.location = (0.0, 0.0, 0.0)
ob_attachmentfixedmount.location = (1.378e-07, -3.222, -0.334)
ob_attachmentfixedmount.rotation_euler = (0.0, -0.0, -6.283)
ob_attachmentfixedmount.scale = (0.75, 0.75, 0.75)
ob_attachmentfixedmount.empty_display_type = 'ARROWS'

# ---- collection membership
scene.collection.objects.link(ob_light)
scene.collection.objects.link(ob_collision)
scene.collection.objects.link(ob_hull)
scene.collection.objects.link(ob_gun)
scene.collection.objects.link(ob_attachmentfixedmount)

# ---- scene / render settings (as saved in the file)
scene.frame_start = 1; scene.frame_end = 250; scene.frame_set(165)
scene.render.engine = 'BLENDER_EEVEE_NEXT'
scene.cycles.sampling_pattern = 'TABULATED_SOBOL'
scene.eevee.ray_tracing_options.trace_max_roughness = 0.0
bpy.context.view_layer.update()

# ---- added for rendering (the .blend has no active camera): camera
cam_auto = bpy.data.cameras.new('AutoCamera')
cam_auto.lens = 50.0
cam_auto.sensor_width = 36.0
cam_auto.clip_end = 1000.0
ob_auto_camera = bpy.data.objects.new('AutoCamera', cam_auto)
scene.collection.objects.link(ob_auto_camera)
ob_auto_camera.location = (7.11774, -8.67363, 5.88367)
ob_auto_camera.rotation_euler = (1.09748, -7.21219e-08, 0.694738)
scene.camera = ob_auto_camera
bpy.context.view_layer.update()
